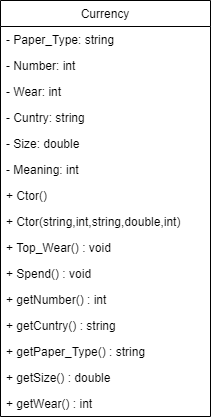

The diagram above was exported from draw.io. Its source (the exported page's mxGraphModel, read from the mxfile embedded in the PNG):
<mxGraphModel dx="1422" dy="794" grid="1" gridSize="10" guides="1" tooltips="1" connect="1" arrows="1" fold="1" page="1" pageScale="1" pageWidth="827" pageHeight="1169" math="0" shadow="0">
  <root>
    <mxCell id="WIyWlLk6GJQsqaUBKTNV-0" />
    <mxCell id="WIyWlLk6GJQsqaUBKTNV-1" parent="WIyWlLk6GJQsqaUBKTNV-0" />
    <mxCell id="W37sqXv1d6b9Ycc4Ew-u-0" value="Currency" style="swimlane;fontStyle=0;childLayout=stackLayout;horizontal=1;startSize=26;fillColor=none;horizontalStack=0;resizeParent=1;resizeParentMax=0;resizeLast=0;collapsible=1;marginBottom=0;" vertex="1" parent="WIyWlLk6GJQsqaUBKTNV-1">
      <mxGeometry x="300" y="190" width="210" height="416" as="geometry" />
    </mxCell>
    <mxCell id="W37sqXv1d6b9Ycc4Ew-u-1" value="- Paper_Type: string" style="text;strokeColor=none;fillColor=none;align=left;verticalAlign=top;spacingLeft=4;spacingRight=4;overflow=hidden;rotatable=0;points=[[0,0.5],[1,0.5]];portConstraint=eastwest;" vertex="1" parent="W37sqXv1d6b9Ycc4Ew-u-0">
      <mxGeometry y="26" width="210" height="26" as="geometry" />
    </mxCell>
    <mxCell id="W37sqXv1d6b9Ycc4Ew-u-2" value="- Number: int" style="text;strokeColor=none;fillColor=none;align=left;verticalAlign=top;spacingLeft=4;spacingRight=4;overflow=hidden;rotatable=0;points=[[0,0.5],[1,0.5]];portConstraint=eastwest;" vertex="1" parent="W37sqXv1d6b9Ycc4Ew-u-0">
      <mxGeometry y="52" width="210" height="26" as="geometry" />
    </mxCell>
    <mxCell id="W37sqXv1d6b9Ycc4Ew-u-14" value="- Wear: int" style="text;strokeColor=none;fillColor=none;align=left;verticalAlign=top;spacingLeft=4;spacingRight=4;overflow=hidden;rotatable=0;points=[[0,0.5],[1,0.5]];portConstraint=eastwest;" vertex="1" parent="W37sqXv1d6b9Ycc4Ew-u-0">
      <mxGeometry y="78" width="210" height="26" as="geometry" />
    </mxCell>
    <mxCell id="W37sqXv1d6b9Ycc4Ew-u-3" value="- Cuntry: string" style="text;strokeColor=none;fillColor=none;align=left;verticalAlign=top;spacingLeft=4;spacingRight=4;overflow=hidden;rotatable=0;points=[[0,0.5],[1,0.5]];portConstraint=eastwest;" vertex="1" parent="W37sqXv1d6b9Ycc4Ew-u-0">
      <mxGeometry y="104" width="210" height="26" as="geometry" />
    </mxCell>
    <mxCell id="W37sqXv1d6b9Ycc4Ew-u-4" value="- Size: double" style="text;strokeColor=none;fillColor=none;align=left;verticalAlign=top;spacingLeft=4;spacingRight=4;overflow=hidden;rotatable=0;points=[[0,0.5],[1,0.5]];portConstraint=eastwest;" vertex="1" parent="W37sqXv1d6b9Ycc4Ew-u-0">
      <mxGeometry y="130" width="210" height="26" as="geometry" />
    </mxCell>
    <mxCell id="W37sqXv1d6b9Ycc4Ew-u-5" value="- Meaning: int" style="text;strokeColor=none;fillColor=none;align=left;verticalAlign=top;spacingLeft=4;spacingRight=4;overflow=hidden;rotatable=0;points=[[0,0.5],[1,0.5]];portConstraint=eastwest;" vertex="1" parent="W37sqXv1d6b9Ycc4Ew-u-0">
      <mxGeometry y="156" width="210" height="26" as="geometry" />
    </mxCell>
    <mxCell id="W37sqXv1d6b9Ycc4Ew-u-6" value="+ Ctor()" style="text;strokeColor=none;fillColor=none;align=left;verticalAlign=top;spacingLeft=4;spacingRight=4;overflow=hidden;rotatable=0;points=[[0,0.5],[1,0.5]];portConstraint=eastwest;" vertex="1" parent="W37sqXv1d6b9Ycc4Ew-u-0">
      <mxGeometry y="182" width="210" height="26" as="geometry" />
    </mxCell>
    <mxCell id="W37sqXv1d6b9Ycc4Ew-u-7" value="+ Ctor(string,int,string,double,int)" style="text;strokeColor=none;fillColor=none;align=left;verticalAlign=top;spacingLeft=4;spacingRight=4;overflow=hidden;rotatable=0;points=[[0,0.5],[1,0.5]];portConstraint=eastwest;" vertex="1" parent="W37sqXv1d6b9Ycc4Ew-u-0">
      <mxGeometry y="208" width="210" height="26" as="geometry" />
    </mxCell>
    <mxCell id="W37sqXv1d6b9Ycc4Ew-u-8" value="+ Top_Wear() : void" style="text;strokeColor=none;fillColor=none;align=left;verticalAlign=top;spacingLeft=4;spacingRight=4;overflow=hidden;rotatable=0;points=[[0,0.5],[1,0.5]];portConstraint=eastwest;" vertex="1" parent="W37sqXv1d6b9Ycc4Ew-u-0">
      <mxGeometry y="234" width="210" height="26" as="geometry" />
    </mxCell>
    <mxCell id="W37sqXv1d6b9Ycc4Ew-u-9" value="+ Spend() : void" style="text;strokeColor=none;fillColor=none;align=left;verticalAlign=top;spacingLeft=4;spacingRight=4;overflow=hidden;rotatable=0;points=[[0,0.5],[1,0.5]];portConstraint=eastwest;" vertex="1" parent="W37sqXv1d6b9Ycc4Ew-u-0">
      <mxGeometry y="260" width="210" height="26" as="geometry" />
    </mxCell>
    <mxCell id="W37sqXv1d6b9Ycc4Ew-u-10" value="+ getNumber() : int" style="text;strokeColor=none;fillColor=none;align=left;verticalAlign=top;spacingLeft=4;spacingRight=4;overflow=hidden;rotatable=0;points=[[0,0.5],[1,0.5]];portConstraint=eastwest;" vertex="1" parent="W37sqXv1d6b9Ycc4Ew-u-0">
      <mxGeometry y="286" width="210" height="26" as="geometry" />
    </mxCell>
    <mxCell id="W37sqXv1d6b9Ycc4Ew-u-11" value="+ getCuntry() : string" style="text;strokeColor=none;fillColor=none;align=left;verticalAlign=top;spacingLeft=4;spacingRight=4;overflow=hidden;rotatable=0;points=[[0,0.5],[1,0.5]];portConstraint=eastwest;" vertex="1" parent="W37sqXv1d6b9Ycc4Ew-u-0">
      <mxGeometry y="312" width="210" height="26" as="geometry" />
    </mxCell>
    <mxCell id="W37sqXv1d6b9Ycc4Ew-u-12" value="+ getPaper_Type() : string" style="text;strokeColor=none;fillColor=none;align=left;verticalAlign=top;spacingLeft=4;spacingRight=4;overflow=hidden;rotatable=0;points=[[0,0.5],[1,0.5]];portConstraint=eastwest;" vertex="1" parent="W37sqXv1d6b9Ycc4Ew-u-0">
      <mxGeometry y="338" width="210" height="26" as="geometry" />
    </mxCell>
    <mxCell id="W37sqXv1d6b9Ycc4Ew-u-13" value="+ getSize() : double" style="text;strokeColor=none;fillColor=none;align=left;verticalAlign=top;spacingLeft=4;spacingRight=4;overflow=hidden;rotatable=0;points=[[0,0.5],[1,0.5]];portConstraint=eastwest;" vertex="1" parent="W37sqXv1d6b9Ycc4Ew-u-0">
      <mxGeometry y="364" width="210" height="26" as="geometry" />
    </mxCell>
    <mxCell id="W37sqXv1d6b9Ycc4Ew-u-15" value="+ getWear() : int" style="text;strokeColor=none;fillColor=none;align=left;verticalAlign=top;spacingLeft=4;spacingRight=4;overflow=hidden;rotatable=0;points=[[0,0.5],[1,0.5]];portConstraint=eastwest;" vertex="1" parent="W37sqXv1d6b9Ycc4Ew-u-0">
      <mxGeometry y="390" width="210" height="26" as="geometry" />
    </mxCell>
  </root>
</mxGraphModel>